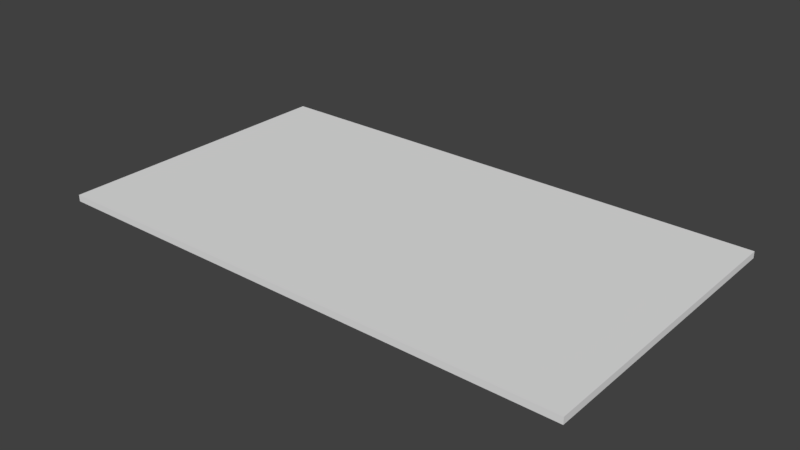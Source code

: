 # Source: easel.blend  (saved by Blender 2.79.0; exported with 4.5.12 LTS)
import bpy
from mathutils import Matrix  # noqa: F401  (used for matrix-valued properties, if any)

bpy.ops.wm.read_factory_settings(use_empty=True)
scene = bpy.context.scene
scene.name = 'Scene'

# ---- collections
col_collection_1 = bpy.data.collections.new('Collection 1'); scene.collection.children.link(col_collection_1)

# ---- world
world_world = bpy.data.worlds.new('World'); scene.world = world_world
world_world.color = (0.05088, 0.05088, 0.05088)
world_world.use_sun_shadow = False
world_world.sun_shadow_jitter_overblur = 0.0
world_world.cycles.sampling_method = 'MANUAL'

# ---- meshes
me_cube_001 = bpy.data.meshes.new('Cube.001')
me_cube_001.from_pydata([(-8.0, -4.5, -0.1), (-8.0, -4.5, 0.1), (-8.0, 4.5, -0.1), (-8.0, 4.5, 0.1), (8.0, -4.5, -0.1), (8.0, -4.5, 0.1), (8.0, 4.5, -0.1), (8.0, 4.5, 0.1)], [], [(0, 1, 3, 2), (2, 3, 7, 6), (6, 7, 5, 4), (4, 5, 1, 0), (2, 6, 4, 0), (7, 3, 1, 5)])
_uv = me_cube_001.uv_layers.new(name='UVMap')
_uv.uv.foreach_set('vector', [1.0, 0.5, 0.9892, 0.5, 0.9892, 0.0, 1.0, 0.0, 0.9785, 0.8889, 0.9677, 0.8889, 0.9677, 0.0, 0.9785, 0.0, 1.0, 1.0, 0.9892, 1.0, 0.9892, 0.5, 1.0, 0.5, 0.9785, 0.0, 0.9892, 0.0, 0.9892, 0.8889, 0.9785, 0.8889, 1.538e-07, 0.8889, 0.0, 2.649e-08, 0.4839, 0.0, 0.4839, 0.8889, 0.9677, 0.0, 0.9677, 0.8889, 0.4839, 0.8889, 0.4839, 2.649e-08])
me_cube_001.use_remesh_preserve_volume = False
me_cube_001.use_remesh_preserve_attributes = False
me_cube_001.use_mirror_vertex_groups = False
me_cube_001.update()

# ---- objects
ob_easel = bpy.data.objects.new('Easel', me_cube_001)

# ---- transforms, parenting, visibility, modifiers, constraints
ob_easel.location = (0.0, 0.0, 0.0)
ob_easel.lineart.crease_threshold = 0.0

# ---- collection membership
col_collection_1.objects.link(ob_easel)

# ---- scene / render settings (as saved in the file)
scene.frame_start = 1; scene.frame_end = 250; scene.frame_set(1)
scene.render.engine = 'BLENDER_EEVEE_NEXT'
scene.render.resolution_percentage = 50
scene.render.dither_intensity = 0.0
scene.cycles.use_denoising = False
scene.cycles.samples = 128
scene.cycles.sampling_pattern = 'TABULATED_SOBOL'
scene.cycles.use_adaptive_sampling = False
scene.cycles.use_light_tree = False
scene.cycles.blur_glossy = 0.0
scene.cycles.sample_clamp_indirect = 0.0
scene.view_settings.view_transform = 'Standard'
bpy.context.view_layer.update()

# ---- added for rendering (the .blend has no active camera and no usable light): camera, sun
cam_auto = bpy.data.cameras.new('AutoCamera')
cam_auto.lens = 50.0
cam_auto.sensor_width = 36.0
cam_auto.clip_end = 1000.0
ob_auto_camera = bpy.data.objects.new('AutoCamera', cam_auto)
scene.collection.objects.link(ob_auto_camera)
ob_auto_camera.location = (16.9859, -20.383, 13.5887)
ob_auto_camera.rotation_euler = (1.09748, -7.21219e-08, 0.694738)
scene.camera = ob_auto_camera
light_auto_sun = bpy.data.lights.new('AutoSun', 'SUN')
light_auto_sun.energy = 3.0
light_auto_sun.angle = 0.0523599
ob_auto_sun = bpy.data.objects.new('AutoSun', light_auto_sun)
scene.collection.objects.link(ob_auto_sun)
ob_auto_sun.rotation_euler = (0.872665, 0.174533, 0.523599)
bpy.context.view_layer.update()
